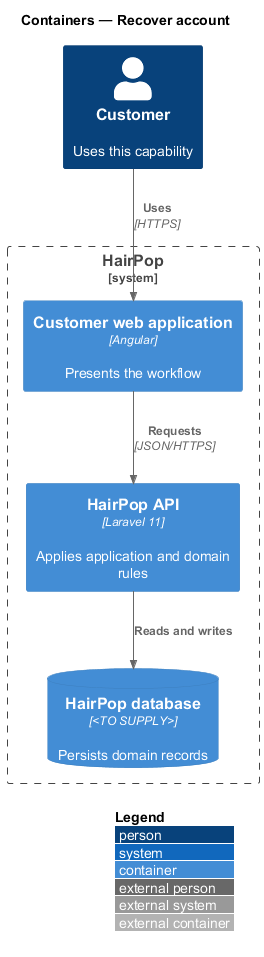

The diagram above was rendered by PlantUML. Its source (embedded in the PNG):
@startuml
!include <C4/C4_Container>
LAYOUT_WITH_LEGEND()
title Containers — Recover account
Person(person, "Customer", "Uses this capability")
System_Boundary(hairpop, "HairPop") {
  Container(web, "Customer web application", "Angular", "Presents the workflow")
  Container(api, "HairPop API", "Laravel 11", "Applies application and domain rules")
  ContainerDb(db, "HairPop database", "<TO SUPPLY>", "Persists domain records")
}
Rel(person, web, "Uses", "HTTPS")
Rel(web, api, "Requests", "JSON/HTTPS")
Rel(api, db, "Reads and writes")
@enduml